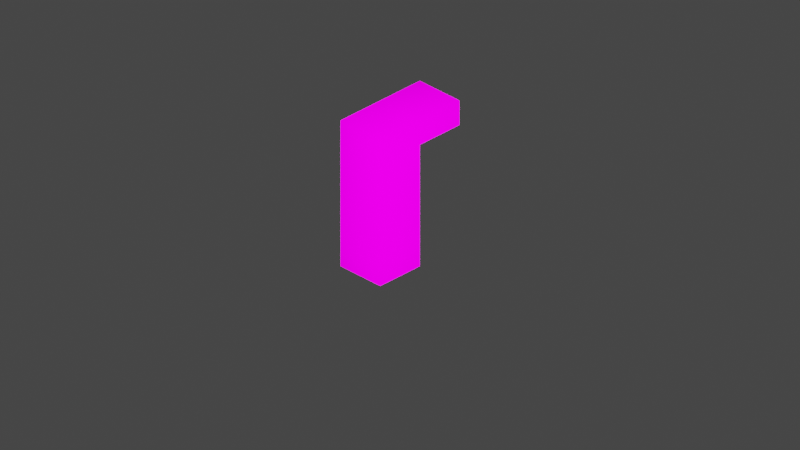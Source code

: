 # Source: DI_open_wall.blend  (saved by Blender 2.82.7; exported with 4.5.12 LTS)
import bpy
from mathutils import Matrix  # noqa: F401  (used for matrix-valued properties, if any)

bpy.ops.wm.read_factory_settings(use_empty=True)
scene = bpy.context.scene
scene.name = 'Scene'

# ---- collections
col_collection = bpy.data.collections.new('Collection'); scene.collection.children.link(col_collection)
col_di_034_035_open_wall = bpy.data.collections.new('DI_034_035_open_wall'); scene.collection.children.link(col_di_034_035_open_wall)

# ---- images (referenced by path relative to the original .blend; pixels are not part of the script)
import os
ASSET_DIR = os.environ.get("B2B_ASSET_DIR", "")  # directory of the original .blend (textures are referenced by path, not embedded)
HERE = os.path.dirname(os.path.abspath(__file__))  # packed textures are extracted next to this script under _unpacked/

def load_image(name, relpath, width, height, colorspace="sRGB"):
    """Load a texture the original file referenced (path relative to the .blend, or extracted next to this script)."""
    p = next((c for c in (os.path.join(HERE, relpath), os.path.join(ASSET_DIR, relpath)) if relpath and os.path.exists(c)), "")
    if p:
        img = bpy.data.images.load(p, check_existing=True)
        img.name = name
    else:  # same state as the original file: an image datablock whose file is absent (Cycles renders it pink)
        img = bpy.data.images.new(name, width, height)
        img.source = "FILE"
        img.filepath = "//" + (relpath or name)
    img.colorspace_settings.name = colorspace
    return img
img_library_5_png = load_image('library_5.png', 'library_5.png', 1024, 1024, 'sRGB')
img_di_open_wall_pattern_png = load_image('DI_open_wall_pattern.png', 'DI_open_wall_pattern.png', 1024, 1024, 'sRGB')

# ---- materials (node trees are filled in below, after node groups)
mat_di_tex = bpy.data.materials.new('DI_Tex')
mat_di_tex.use_transparent_shadow = False
mat_keepmat_open_wall_mat = bpy.data.materials.new('keepMat_open_wall_mat')

# ---- material node trees
mat_di_tex.use_nodes = True; mat_di_tex.node_tree.nodes.clear()
_N = mat_di_tex.node_tree.nodes; _L = mat_di_tex.node_tree.links
n0 = _N.new('ShaderNodeBsdfPrincipled'); n0.name = 'Principled BSDF'; n0.location = (0, 300)
n0.distribution = 'GGX'
n0.subsurface_method = 'BURLEY'
n0.inputs[3].default_value = 1.45
n0.inputs[13].default_value = 0.0
n0.inputs[28].default_value = 1.0
n1 = _N.new('ShaderNodeOutputMaterial'); n1.name = 'Material Output'; n1.location = (300, 300)
n2 = _N.new('ShaderNodeRGB'); n2.name = 'RGB'; n2.location = (-300, 300)
n2.label = 'Specular'
n2.outputs[0].default_value = (1.0, 1.0, 1.0, 1.0)
n3 = _N.new('ShaderNodeRGB'); n3.name = 'RGB.001'; n3.location = (-300, 0)
n3.label = 'Reflective'
n3.outputs[0].default_value = (1.0, 1.0, 1.0, 1.0)
n4 = _N.new('ShaderNodeTexImage'); n4.name = 'Image Texture'; n4.location = (-290, 275)
n4.image = img_library_5_png
n5 = _N.new('ShaderNodeTexImage'); n5.name = 'Image Texture.001'; n5.location = (-290, -150)
n5.image = img_library_5_png
_L.new(n0.outputs[0], n1.inputs[0])
_L.new(n4.outputs[0], n0.inputs[0])
_L.new(n5.outputs[0], n0.inputs[27])
n1.is_active_output = True
mat_keepmat_open_wall_mat.use_nodes = True; mat_keepmat_open_wall_mat.node_tree.nodes.clear()
_N = mat_keepmat_open_wall_mat.node_tree.nodes; _L = mat_keepmat_open_wall_mat.node_tree.links
n0 = _N.new('ShaderNodeOutputMaterial'); n0.name = 'Material Output'; n0.location = (207, 246)
n1 = _N.new('ShaderNodeBsdfPrincipled'); n1.name = 'Principled BSDF'; n1.location = (-83, 246)
n1.distribution = 'GGX'
n1.subsurface_method = 'BURLEY'
n1.inputs[3].default_value = 1.45
n1.inputs[13].default_value = 0.0
n1.inputs[28].default_value = 1.0
n2 = _N.new('ShaderNodeTexImage'); n2.name = 'Image Texture'; n2.location = (-373, 221)
n2.image = img_di_open_wall_pattern_png
n3 = _N.new('ShaderNodeTexImage'); n3.name = 'Image Texture.001'; n3.location = (-373, -204)
n3.image = img_di_open_wall_pattern_png
n4 = _N.new('ShaderNodeTexImage'); n4.name = 'Image Texture.002'; n4.location = (-373, -204)
n4.image = img_di_open_wall_pattern_png
n5 = _N.new('ShaderNodeMath'); n5.name = 'Math'; n5.location = (0, 0)
n5.hide = True
n5.operation = 'GREATER_THAN'
_L.new(n1.outputs[0], n0.inputs[0])
_L.new(n2.outputs[0], n1.inputs[0])
_L.new(n4.outputs[0], n1.inputs[27])
_L.new(n3.outputs[1], n5.inputs[0])
_L.new(n5.outputs[0], n1.inputs[4])
n0.is_active_output = True

# ---- world
world_world = bpy.data.worlds.new('World'); scene.world = world_world
world_world.use_nodes = True; world_world.node_tree.nodes.clear()
_N = world_world.node_tree.nodes; _L = world_world.node_tree.links
n0 = _N.new('ShaderNodeOutputWorld'); n0.name = 'World Output'; n0.location = (300, 300)
n1 = _N.new('ShaderNodeBackground'); n1.name = 'Background'; n1.location = (10, 300)
n1.inputs[0].default_value = (0.05088, 0.05088, 0.05088, 1.0)
_L.new(n1.outputs[0], n0.inputs[0])
n0.is_active_output = True
world_world.color = (0.05088, 0.05088, 0.05088)
world_world.use_sun_shadow = False
world_world.sun_shadow_jitter_overblur = 0.0

# ---- cameras
cam_camera = bpy.data.cameras.new('Camera')
cam_camera.clip_end = 100.0
cam_camera.ortho_scale = 7.314
cam_camera_001 = bpy.data.cameras.new('Camera.001')
cam_camera_001.type = 'ORTHO'
cam_camera_001.clip_start = 1e-06
cam_camera_001.clip_end = 998.2
cam_camera_001.ortho_scale = 10.7
cam_camera_001.show_background_images = True

# ---- lights
light_light = bpy.data.lights.new('Light', 'POINT')
light_light.transmission_factor = 0.0
light_light.energy = 7111.0
light_light.shadow_soft_size = 0.1
light_light.shadow_maximum_resolution = 0.006
light_light.use_absolute_resolution = True

# ---- meshes
me_mesh1 = bpy.data.meshes.new('Mesh1')
me_mesh1.from_pydata([(0.0, 3.0, 0.0), (1.0, 3.0, 0.0), (1.0, 2.5, 0.0), (0.0, 3.0, 1.0), (0.0, 0.5, 1.0), (1.0, 0.5, 1.0), (1.0, 0.0, 2.0), (1.0, 0.0, 1.0), (0.0, 0.5, 2.0), (0.0, 0.0, 2.0), (0.0, 1.0, 2.0), (0.0, 1.0, 1.0), (1.0, 1.0, 1.0), (1.0, 0.5, 2.0), (0.0, 1.5, 1.0), (0.0, 1.5, 2.0), (1.0, 1.0, 2.0), (0.0, 2.0, 1.0), (1.0, 2.0, 1.0), (1.0, 2.0, 2.0), (1.0, 1.5, 2.0), (1.0, 1.5, 1.0), (0.0, 2.0, 2.0), (0.0, 2.5, 1.0), (1.0, 2.5, 2.0), (1.0, 3.0, 2.0), (1.0, 3.0, 1.0), (1.0, 2.5, 1.0), (0.0, 3.0, 2.0), (0.0, 2.5, 2.0)], [], [(0, 3, 26), (0, 26, 1), (1, 26, 27), (1, 27, 2), (3, 27, 26), (3, 23, 27), (4, 8, 13), (4, 13, 5), (5, 13, 6), (5, 6, 7), (8, 6, 13), (8, 9, 6), (11, 10, 16), (11, 16, 12), (12, 16, 13), (12, 13, 5), (10, 13, 16), (10, 8, 13), (14, 15, 20), (14, 20, 21), (21, 20, 16), (21, 16, 12), (15, 16, 20), (15, 10, 16), (17, 22, 19), (17, 19, 18), (18, 19, 20), (18, 20, 21), (22, 20, 19), (22, 15, 20), (23, 29, 24), (23, 24, 27), (27, 24, 19), (27, 19, 18), (29, 19, 24), (29, 22, 19), (3, 28, 25), (3, 25, 26), (26, 25, 24), (26, 24, 27), (28, 24, 25), (28, 29, 24)])
me_mesh1.polygons.foreach_set('use_smooth', [True] * 42)
_uv = me_mesh1.uv_layers.new(name='Mesh1-texcoord')
_uv.uv.foreach_set('vector', [0.4824, 0.7332, 0.5059, 0.7273, 0.4824, 0.7214, 0.4824, 0.7332, 0.4824, 0.7214, 0.459, 0.7273, 0.458, 0.7263, 0.4814, 0.7205, 0.4814, 0.7131, 0.458, 0.7263, 0.4814, 0.7131, 0.458, 0.719, 0.5068, 0.7263, 0.4834, 0.7131, 0.4834, 0.7205, 0.5068, 0.7263, 0.5068, 0.719, 0.4834, 0.7131, 0.5332, 0.7332, 0.5566, 0.7273, 0.5332, 0.7214, 0.5332, 0.7332, 0.5332, 0.7214, 0.5098, 0.7273, 0.5088, 0.7263, 0.5322, 0.7205, 0.5322, 0.7131, 0.5088, 0.7263, 0.5322, 0.7131, 0.5088, 0.719, 0.5576, 0.7263, 0.5342, 0.7131, 0.5342, 0.7205, 0.5576, 0.7263, 0.5576, 0.719, 0.5342, 0.7131, 0.584, 0.7332, 0.6074, 0.7273, 0.584, 0.7214, 0.584, 0.7332, 0.584, 0.7214, 0.5605, 0.7273, 0.5596, 0.7263, 0.583, 0.7205, 0.583, 0.7131, 0.5596, 0.7263, 0.583, 0.7131, 0.5596, 0.719, 0.6084, 0.7263, 0.585, 0.7131, 0.585, 0.7205, 0.6084, 0.7263, 0.6084, 0.719, 0.585, 0.7131, 0.6348, 0.7332, 0.6582, 0.7273, 0.6348, 0.7214, 0.6348, 0.7332, 0.6348, 0.7214, 0.6113, 0.7273, 0.6104, 0.7263, 0.6338, 0.7205, 0.6338, 0.7131, 0.6104, 0.7263, 0.6338, 0.7131, 0.6104, 0.719, 0.6592, 0.7263, 0.6357, 0.7131, 0.6357, 0.7205, 0.6592, 0.7263, 0.6592, 0.719, 0.6357, 0.7131, 0.6855, 0.7332, 0.709, 0.7273, 0.6855, 0.7214, 0.6855, 0.7332, 0.6855, 0.7214, 0.6621, 0.7273, 0.6611, 0.7263, 0.6846, 0.7205, 0.6846, 0.7131, 0.6611, 0.7263, 0.6846, 0.7131, 0.6611, 0.719, 0.71, 0.7263, 0.6865, 0.7131, 0.6865, 0.7205, 0.71, 0.7263, 0.71, 0.719, 0.6865, 0.7131, 0.7363, 0.7332, 0.7598, 0.7273, 0.7363, 0.7214, 0.7363, 0.7332, 0.7363, 0.7214, 0.7129, 0.7273, 0.7119, 0.7263, 0.7354, 0.7205, 0.7354, 0.7131, 0.7119, 0.7263, 0.7354, 0.7131, 0.7119, 0.719, 0.7607, 0.7263, 0.7373, 0.7131, 0.7373, 0.7205, 0.7607, 0.7263, 0.7607, 0.719, 0.7373, 0.7131, 0.7871, 0.7332, 0.8105, 0.7273, 0.7871, 0.7214, 0.7871, 0.7332, 0.7871, 0.7214, 0.7637, 0.7273, 0.7627, 0.7263, 0.7861, 0.7205, 0.7861, 0.7131, 0.7627, 0.7263, 0.7861, 0.7131, 0.7627, 0.719, 0.8115, 0.7263, 0.7881, 0.7131, 0.7881, 0.7205, 0.8115, 0.7263, 0.8115, 0.719, 0.7881, 0.7131])
me_mesh1.materials.append(mat_di_tex)
me_mesh1.use_remesh_fix_poles = True
me_mesh1.use_remesh_preserve_attributes = False
me_mesh1.use_mirror_vertex_groups = False
me_mesh1.update()
me_cube_002 = bpy.data.meshes.new('Cube.002')
me_cube_002.from_pydata([(-0.75, 0.375, 0.0), (-0.75, 0.375, 2.25), (0.75, 0.375, 0.0), (0.75, 0.375, 2.25)], [], [(2, 3, 1, 0)])
_uv = me_cube_002.uv_layers.new(name='UVMap')
_uv.uv.foreach_set('vector', [1.0, 8.164e-05, 1.0, 0.9999, 8.164e-05, 0.9999, 8.166e-05, 8.169e-05])
me_cube_002.materials.append(mat_keepmat_open_wall_mat)
me_cube_002.use_remesh_fix_poles = True
me_cube_002.use_remesh_preserve_attributes = False
me_cube_002.use_mirror_vertex_groups = False
me_cube_002.update()

# ---- objects
ob_light = bpy.data.objects.new('Light', light_light)
ob_camera = bpy.data.objects.new('Camera', cam_camera)
ob_isometriccamera = bpy.data.objects.new('IsometricCamera', cam_camera_001)
ob_layout_35 = bpy.data.objects.new('layout_35', me_mesh1)
ob_open_wall = bpy.data.objects.new('open_wall', me_cube_002)

# ---- transforms, parenting, visibility, modifiers, constraints
ob_light.location = (-5.229, -7.809, 5.904)
ob_light.rotation_euler = (0.6503, 0.05522, 1.866)
ob_light.lock_rotations_4d = False
ob_light.empty_display_type = 'ARROWS'
ob_light.color = (0.0, 0.0, 0.0, 0.0)
ob_light.lineart.crease_threshold = 0.0
ob_camera.location = (7.359, -6.926, 4.958)
ob_camera.rotation_euler = (1.109, 0.0, 0.8149)
ob_camera.lock_rotations_4d = False
ob_camera.empty_display_type = 'ARROWS'
ob_camera.color = (0.0, 0.0, 0.0, 0.0)
ob_camera.display_type = 'WIRE'
ob_camera.lineart.crease_threshold = 0.0
ob_isometriccamera.location = (-13.06, -13.06, 11.15)
ob_isometriccamera.rotation_euler = (1.047, 0.0, -0.7854)
ob_isometriccamera.lineart.crease_threshold = 0.0
ob_layout_35.location = (0.75, 0.375, 1.639e-08)
ob_layout_35.rotation_euler = (1.571, 1.192e-07, -1.571)
ob_layout_35.scale = (0.75, 0.75, 0.75)
ob_layout_35.lineart.crease_threshold = 0.0
ob_open_wall.location = (0.0, 0.0, 0.0)
ob_open_wall.lineart.crease_threshold = 0.0

# ---- collection membership
col_collection.objects.link(ob_light)
col_collection.objects.link(ob_camera)
col_collection.objects.link(ob_isometriccamera)
col_collection.objects.link(ob_layout_35)
col_di_034_035_open_wall.objects.link(ob_open_wall)

# ---- scene / render settings (as saved in the file)
scene.camera = ob_isometriccamera
scene.frame_start = 1; scene.frame_end = 250; scene.frame_set(0)
scene.render.engine = 'BLENDER_EEVEE_NEXT'
scene.cycles.use_denoising = False
scene.cycles.samples = 128
scene.cycles.sampling_pattern = 'TABULATED_SOBOL'
scene.cycles.use_adaptive_sampling = False
scene.cycles.use_light_tree = False
scene.view_settings.view_transform = 'Filmic'
bpy.context.view_layer.update()
